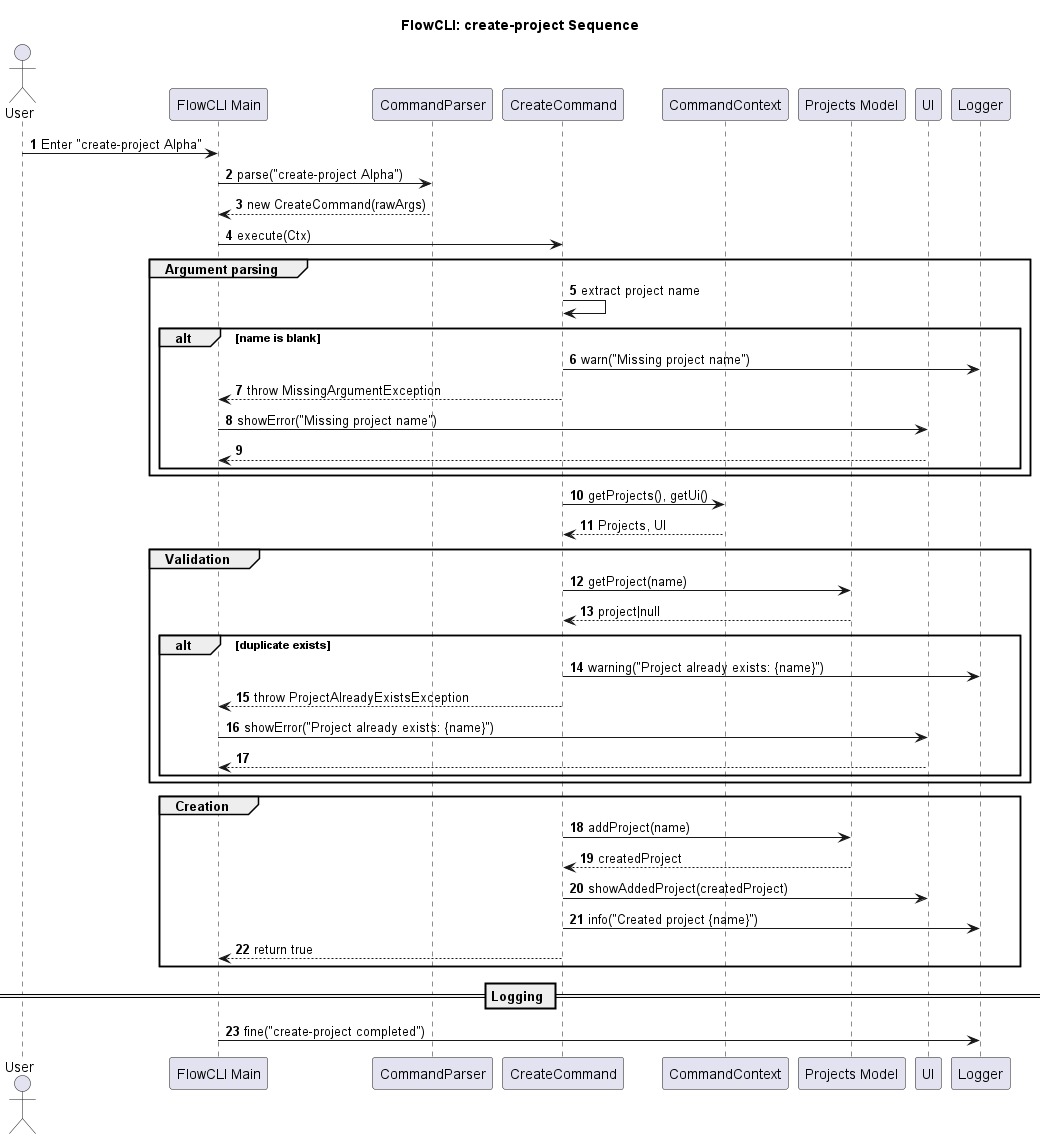

The diagram above was rendered by PlantUML. Its source (embedded in the PNG):
@startuml CreateCommandDiagram
title FlowCLI: create-project Sequence
autonumber

actor User
participant "FlowCLI Main" as CLI
participant "CommandParser" as Parser
participant "CreateCommand" as CreateCmd
participant "CommandContext" as Ctx
participant "Projects Model" as Projects
participant "UI" as UI
participant "Logger" as Log


User -> CLI: Enter "create-project Alpha"
CLI -> Parser: parse("create-project Alpha")
Parser --> CLI: new CreateCommand(rawArgs)

CLI -> CreateCmd: execute(Ctx)

group Argument parsing
  CreateCmd -> CreateCmd: extract project name
  alt name is blank
    CreateCmd -> Log: warn("Missing project name")
    CreateCmd --> CLI: throw MissingArgumentException
    CLI -> UI: showError("Missing project name")
    return
  end
end

CreateCmd -> Ctx: getProjects(), getUi()
Ctx --> CreateCmd: Projects, UI

group Validation
  CreateCmd -> Projects: getProject(name)
  Projects --> CreateCmd: project|null
  alt duplicate exists
    CreateCmd -> Log: warning("Project already exists: {name}")
    CreateCmd --> CLI: throw ProjectAlreadyExistsException
    CLI -> UI: showError("Project already exists: {name}")
    return
  end
end

group Creation
  CreateCmd -> Projects: addProject(name)
  Projects --> CreateCmd: createdProject
  CreateCmd -> UI: showAddedProject(createdProject)
  CreateCmd -> Log: info("Created project {name}")
  CreateCmd --> CLI: return true
end

== Logging ==
CLI -> Log: fine("create-project completed")

@enduml